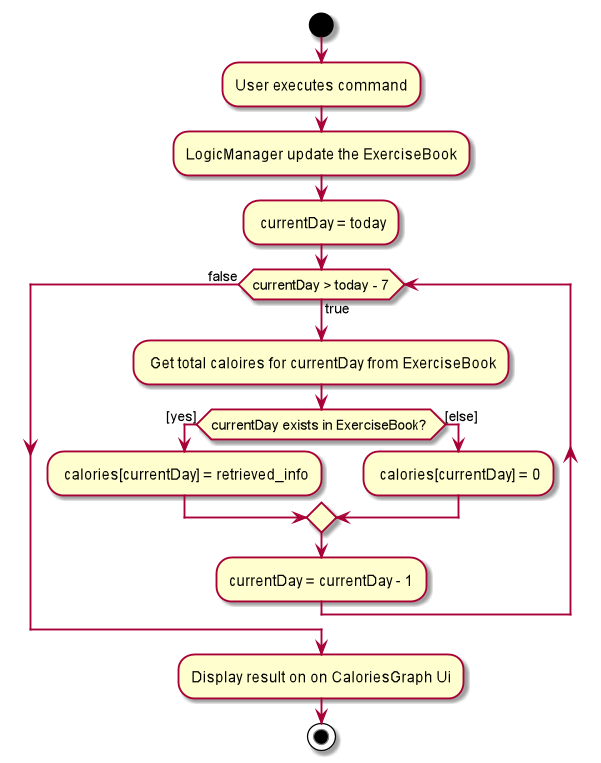

The diagram above was rendered by PlantUML. Its source (embedded in the PNG):
@startuml
start
:User executes command;
:LogicManager update the ExerciseBook;
: currentDay = today;

while (currentDay > today - 7) is (true)
    : Get total caloires for currentDay from ExerciseBook;
    if (currentDay exists in ExerciseBook? ) then ([yes])
    : calories[currentDay] = retrieved_info;
    else ([else])
    : calories[currentDay] = 0;
    endif
    :currentDay = currentDay - 1;
endwhile (false)

:Display result on on CaloriesGraph Ui;
stop
@enduml